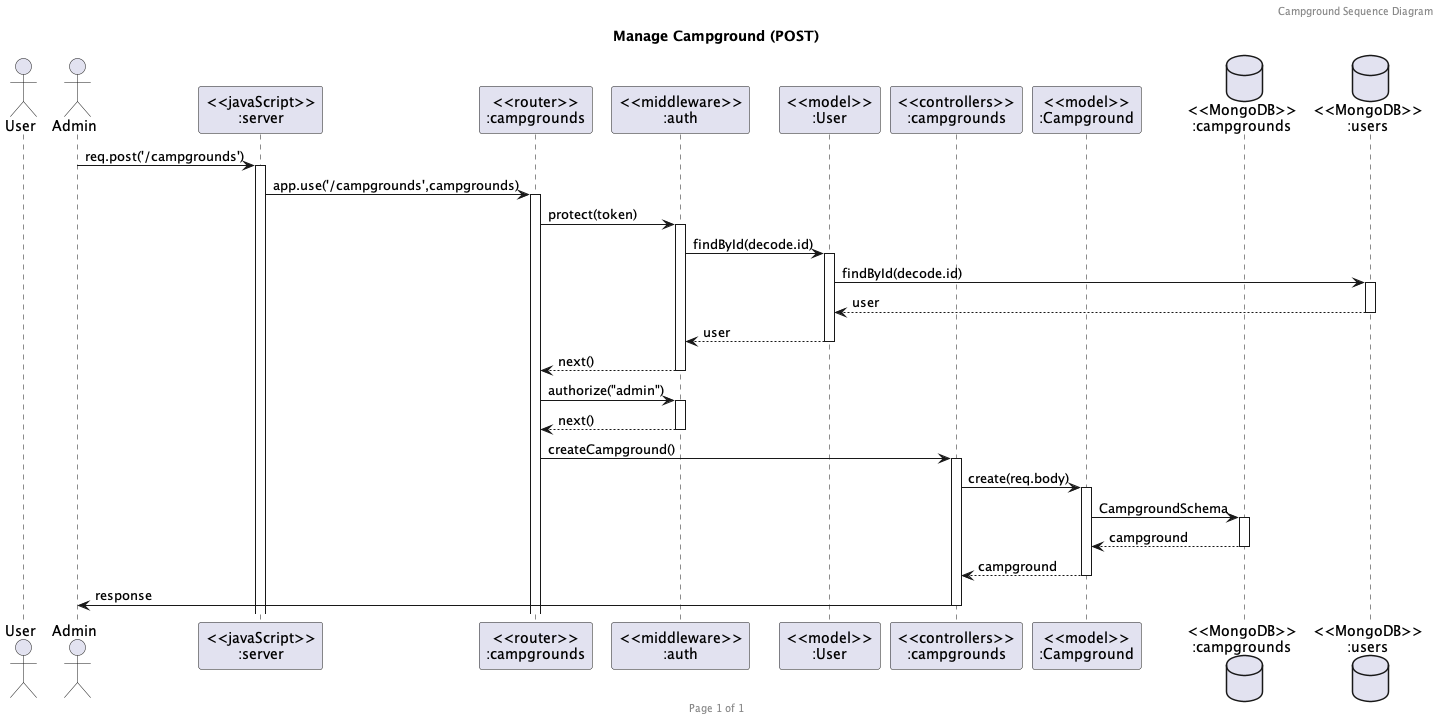

The diagram above was rendered by PlantUML. Its source (embedded in the PNG):
@startuml Manage Campground (POST)

header Campground Sequence Diagram
footer Page %page% of %lastpage%
title "Manage Campground (POST)"

actor "User" as user
actor "Admin" as admin
participant "<<javaScript>>\n:server" as server
participant "<<router>>\n:campgrounds" as routerCampgrounds
participant "<<middleware>>\n:auth" as middlewareAuth
participant "<<model>>\n:User" as modelUser
participant "<<controllers>>\n:campgrounds" as controllersCampgrounds
participant "<<model>>\n:Campground" as modelCampground
database "<<MongoDB>>\n:campgrounds" as CampgroundsDatabase
database "<<MongoDB>>\n:users" as UsersDatabase


admin->server ++:req.post('/campgrounds')
server->routerCampgrounds ++:app.use('/campgrounds',campgrounds)
routerCampgrounds -> middlewareAuth ++:protect(token)
middlewareAuth -> modelUser ++:findById(decode.id)
modelUser -> UsersDatabase ++:findById(decode.id)
UsersDatabase --> modelUser --:user
modelUser --> middlewareAuth --:user
middlewareAuth --> routerCampgrounds --:next()
routerCampgrounds -> middlewareAuth ++:authorize("admin")
middlewareAuth --> routerCampgrounds --:next()
routerCampgrounds -> controllersCampgrounds ++:createCampground()
controllersCampgrounds->modelCampground ++:create(req.body)
modelCampground ->CampgroundsDatabase ++:CampgroundSchema
CampgroundsDatabase --> modelCampground --:campground
controllersCampgrounds <-- modelCampground --:campground
controllersCampgrounds->admin --:response

@enduml